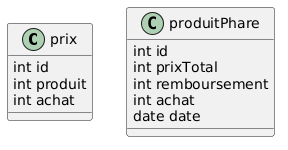

The diagram above was rendered by PlantUML. Its source (embedded in the PNG):
@startuml
class prix {
  int id
  int produit
  int achat
}


class produitPhare {
   int id
  int prixTotal
  int remboursement
  int achat
  date date
}
@enduml